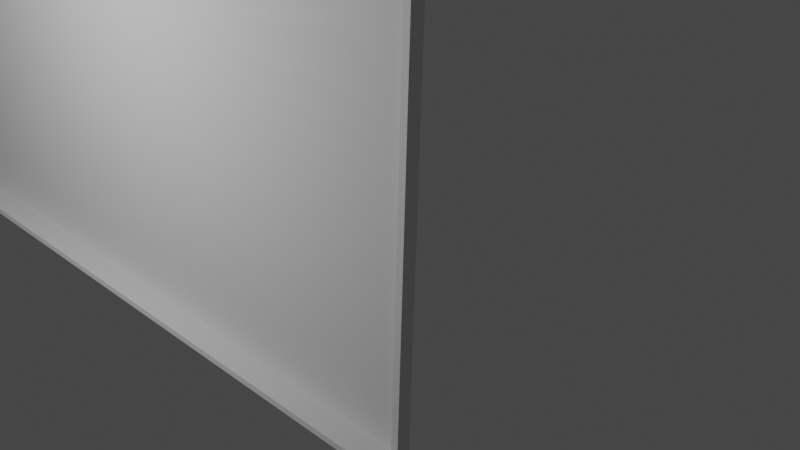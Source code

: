 # Source: board.blend  (saved by Blender 3.3.6; exported with 4.5.12 LTS)
import bpy
from mathutils import Matrix  # noqa: F401  (used for matrix-valued properties, if any)

bpy.ops.wm.read_factory_settings(use_empty=True)
scene = bpy.context.scene
scene.name = 'Scene'

# ---- collections
col_collection = bpy.data.collections.new('Collection'); scene.collection.children.link(col_collection)

# ---- world
world_world = bpy.data.worlds.new('World'); scene.world = world_world
world_world.use_nodes = True; world_world.node_tree.nodes.clear()
_N = world_world.node_tree.nodes; _L = world_world.node_tree.links
n0 = _N.new('ShaderNodeOutputWorld'); n0.name = 'World Output'; n0.location = (300, 300)
n1 = _N.new('ShaderNodeBackground'); n1.name = 'Background'; n1.location = (10, 300)
n1.inputs[0].default_value = (0.05088, 0.05088, 0.05088, 1.0)
_L.new(n1.outputs[0], n0.inputs[0])
n0.is_active_output = True
world_world.color = (0.05088, 0.05088, 0.05088)
world_world.use_sun_shadow = False
world_world.sun_shadow_jitter_overblur = 0.0

# ---- cameras
cam_camera = bpy.data.cameras.new('Camera')
cam_camera.clip_end = 100.0
cam_camera.ortho_scale = 7.314

# ---- lights
light_light = bpy.data.lights.new('Light', 'POINT')
light_light.transmission_factor = 0.0
light_light.energy = 1000.0
light_light.shadow_soft_size = 0.1
light_light.shadow_maximum_resolution = 0.006
light_light.use_absolute_resolution = True

# ---- meshes
me_cube_001 = bpy.data.meshes.new('Cube.001')
me_cube_001.from_pydata([(-1.0, -1.0, -1.0), (-1.0, -1.0, 1.0), (-1.0, 1.0, -1.0), (-1.0, 1.0, 1.0), (1.0, -1.0, -1.0), (1.0, -1.0, 1.0), (1.0, 1.0, -1.0), (1.0, 1.0, 1.0)], [], [(0, 1, 3, 2), (2, 3, 7, 6), (6, 7, 5, 4), (4, 5, 1, 0), (2, 6, 4, 0), (7, 3, 1, 5)])
_uv = me_cube_001.uv_layers.new(name='UVMap')
_uv.uv.foreach_set('vector', [0.375, 0.0, 0.625, 0.0, 0.625, 0.25, 0.375, 0.25, 0.375, 0.25, 0.625, 0.25, 0.625, 0.5, 0.375, 0.5, 0.375, 0.5, 0.625, 0.5, 0.625, 0.75, 0.375, 0.75, 0.375, 0.75, 0.625, 0.75, 0.625, 1.0, 0.375, 1.0, 0.125, 0.5, 0.375, 0.5, 0.375, 0.75, 0.125, 0.75, 0.625, 0.5, 0.875, 0.5, 0.875, 0.75, 0.625, 0.75])
me_cube_001.update()
me_cube_002 = bpy.data.meshes.new('Cube.002')
me_cube_002.from_pydata([(-1.0, -1.0, -1.0), (-1.0, -1.0, 1.0), (-1.0, 1.0, -1.0), (-1.0, 1.0, 1.0), (1.0, -1.0, -1.0), (1.0, -1.0, 1.0), (1.0, 1.0, -1.0), (1.0, 1.0, 1.0)], [], [(0, 1, 3, 2), (2, 3, 7, 6), (6, 7, 5, 4), (4, 5, 1, 0), (2, 6, 4, 0), (7, 3, 1, 5)])
_uv = me_cube_002.uv_layers.new(name='UVMap')
_uv.uv.foreach_set('vector', [0.375, 0.0, 0.625, 0.0, 0.625, 0.25, 0.375, 0.25, 0.375, 0.25, 0.625, 0.25, 0.625, 0.5, 0.375, 0.5, 0.375, 0.5, 0.625, 0.5, 0.625, 0.75, 0.375, 0.75, 0.375, 0.75, 0.625, 0.75, 0.625, 1.0, 0.375, 1.0, 0.125, 0.5, 0.375, 0.5, 0.375, 0.75, 0.125, 0.75, 0.625, 0.5, 0.875, 0.5, 0.875, 0.75, 0.625, 0.75])
me_cube_002.update()
me_cube_003 = bpy.data.meshes.new('Cube.003')
me_cube_003.from_pydata([(-1.0, -1.0, -1.0), (-1.0, -1.0, 1.0), (-1.0, 1.0, -1.0), (-1.0, 1.0, 1.0), (1.0, -1.0, -1.0), (1.0, -1.0, 1.0), (1.0, 1.0, -1.0), (1.0, 1.0, 1.0)], [], [(0, 1, 3, 2), (2, 3, 7, 6), (6, 7, 5, 4), (4, 5, 1, 0), (2, 6, 4, 0), (7, 3, 1, 5)])
_uv = me_cube_003.uv_layers.new(name='UVMap')
_uv.uv.foreach_set('vector', [0.375, 0.0, 0.625, 0.0, 0.625, 0.25, 0.375, 0.25, 0.375, 0.25, 0.625, 0.25, 0.625, 0.5, 0.375, 0.5, 0.375, 0.5, 0.625, 0.5, 0.625, 0.75, 0.375, 0.75, 0.375, 0.75, 0.625, 0.75, 0.625, 1.0, 0.375, 1.0, 0.125, 0.5, 0.375, 0.5, 0.375, 0.75, 0.125, 0.75, 0.625, 0.5, 0.875, 0.5, 0.875, 0.75, 0.625, 0.75])
me_cube_003.update()
me_cube_004 = bpy.data.meshes.new('Cube.004')
me_cube_004.from_pydata([(-1.0, -1.0, -1.0), (-1.0, -1.0, 1.0), (-1.0, 1.0, -1.0), (-1.0, 1.0, 1.0), (1.0, -1.0, -1.0), (1.0, -1.0, 1.0), (1.0, 1.0, -1.0), (1.0, 1.0, 1.0)], [], [(0, 1, 3, 2), (2, 3, 7, 6), (6, 7, 5, 4), (4, 5, 1, 0), (2, 6, 4, 0), (7, 3, 1, 5)])
_uv = me_cube_004.uv_layers.new(name='UVMap')
_uv.uv.foreach_set('vector', [0.375, 0.0, 0.625, 0.0, 0.625, 0.25, 0.375, 0.25, 0.375, 0.25, 0.625, 0.25, 0.625, 0.5, 0.375, 0.5, 0.375, 0.5, 0.625, 0.5, 0.625, 0.75, 0.375, 0.75, 0.375, 0.75, 0.625, 0.75, 0.625, 1.0, 0.375, 1.0, 0.125, 0.5, 0.375, 0.5, 0.375, 0.75, 0.125, 0.75, 0.625, 0.5, 0.875, 0.5, 0.875, 0.75, 0.625, 0.75])
me_cube_004.update()
me_cube_005 = bpy.data.meshes.new('Cube.005')
me_cube_005.from_pydata([(-1.0, -1.0, -1.0), (-1.0, -1.0, 1.0), (-1.0, 1.0, -1.0), (-1.0, 1.0, 1.0), (1.0, -1.0, -1.0), (1.0, -1.0, 1.0), (1.0, 1.0, -1.0), (1.0, 1.0, 1.0)], [], [(0, 1, 3, 2), (2, 3, 7, 6), (6, 7, 5, 4), (4, 5, 1, 0), (2, 6, 4, 0), (7, 3, 1, 5)])
_uv = me_cube_005.uv_layers.new(name='UVMap')
_uv.uv.foreach_set('vector', [0.375, 0.0, 0.625, 0.0, 0.625, 0.25, 0.375, 0.25, 0.375, 0.25, 0.625, 0.25, 0.625, 0.5, 0.375, 0.5, 0.375, 0.5, 0.625, 0.5, 0.625, 0.75, 0.375, 0.75, 0.375, 0.75, 0.625, 0.75, 0.625, 1.0, 0.375, 1.0, 0.125, 0.5, 0.375, 0.5, 0.375, 0.75, 0.125, 0.75, 0.625, 0.5, 0.875, 0.5, 0.875, 0.75, 0.625, 0.75])
me_cube_005.update()

# ---- objects
ob_light = bpy.data.objects.new('Light', light_light)
ob_camera = bpy.data.objects.new('Camera', cam_camera)
ob_cube = bpy.data.objects.new('Cube', me_cube_001)
ob_cube_001 = bpy.data.objects.new('Cube.001', me_cube_002)
ob_cube_002 = bpy.data.objects.new('Cube.002', me_cube_003)
ob_cube_003 = bpy.data.objects.new('Cube.003', me_cube_004)
ob_cube_004 = bpy.data.objects.new('Cube.004', me_cube_005)

# ---- transforms, parenting, visibility, modifiers, constraints
ob_light.location = (4.076, -4.642, 2.03)
ob_light.rotation_euler = (-0.6284, -1.262, 2.846)
ob_light.lock_rotations_4d = False
ob_light.empty_display_type = 'ARROWS'
ob_light.color = (0.0, 0.0, 0.0, 0.0)
ob_light.lineart.crease_threshold = 0.0
ob_camera.location = (18.42, -6.926, 4.958)
ob_camera.rotation_euler = (1.109, 0.0, 0.8149)
ob_camera.lock_rotations_4d = False
ob_camera.empty_display_type = 'ARROWS'
ob_camera.color = (0.0, 0.0, 0.0, 0.0)
ob_camera.display_type = 'WIRE'
ob_camera.lineart.crease_threshold = 0.0
ob_cube.location = (0.0, 1.224, 0.8193)
ob_cube.rotation_euler = (1.536, -0.0, 0.0)
ob_cube.scale = (10.0, 5.0, 0.05)
ob_cube_001.location = (0.0, 1.344, 5.818)
ob_cube_001.rotation_euler = (1.536, -0.0, 0.0)
ob_cube_001.scale = (10.05, 0.06, 0.1048)
ob_cube_002.location = (0.0, 0.833, -4.17)
ob_cube_002.rotation_euler = (1.571, -0.0, 0.0)
ob_cube_002.scale = (10.05, 0.05, 0.2782)
ob_cube_003.location = (-10.0, 1.183, 0.8248)
ob_cube_003.rotation_euler = (-1.254e-06, -1.536, 1.571)
ob_cube_003.scale = (5.06, 0.06, 0.1048)
ob_cube_004.location = (10.0, 1.183, 0.8248)
ob_cube_004.rotation_euler = (-1.254e-06, -1.536, 1.571)
ob_cube_004.scale = (5.06, 0.06, 0.1048)

# ---- collection membership
col_collection.objects.link(ob_light)
col_collection.objects.link(ob_camera)
col_collection.objects.link(ob_cube)
col_collection.objects.link(ob_cube_001)
col_collection.objects.link(ob_cube_002)
col_collection.objects.link(ob_cube_003)
col_collection.objects.link(ob_cube_004)

# ---- scene / render settings (as saved in the file)
scene.camera = ob_camera
scene.frame_start = 1; scene.frame_end = 250; scene.frame_set(1)
scene.render.engine = 'BLENDER_EEVEE_NEXT'
scene.cycles.sampling_pattern = 'TABULATED_SOBOL'
scene.cycles.use_light_tree = False
scene.view_settings.view_transform = 'Filmic'
bpy.context.view_layer.update()
